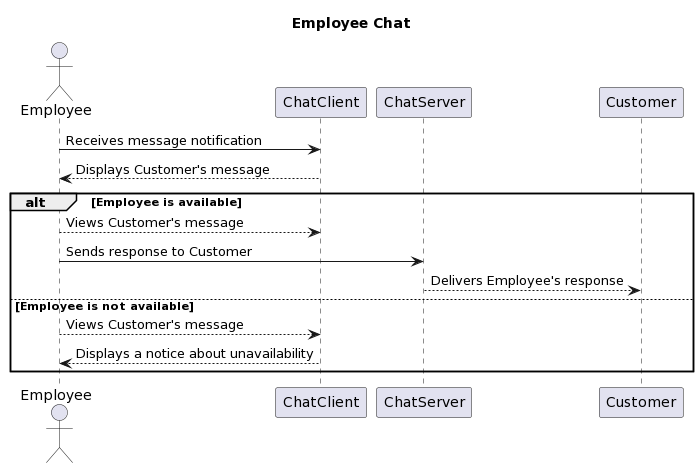

The diagram above was rendered by PlantUML. Its source (embedded in the PNG):
@startuml
title Employee Chat

actor Employee
participant ChatClient
participant ChatServer
participant Customer

Employee -> ChatClient: Receives message notification
ChatClient --> Employee: Displays Customer's message

alt Employee is available
    Employee --> ChatClient: Views Customer's message
    Employee -> ChatServer: Sends response to Customer
    ChatServer --> Customer: Delivers Employee's response
else Employee is not available
    Employee --> ChatClient: Views Customer's message
    ChatClient --> Employee: Displays a notice about unavailability
end
@enduml